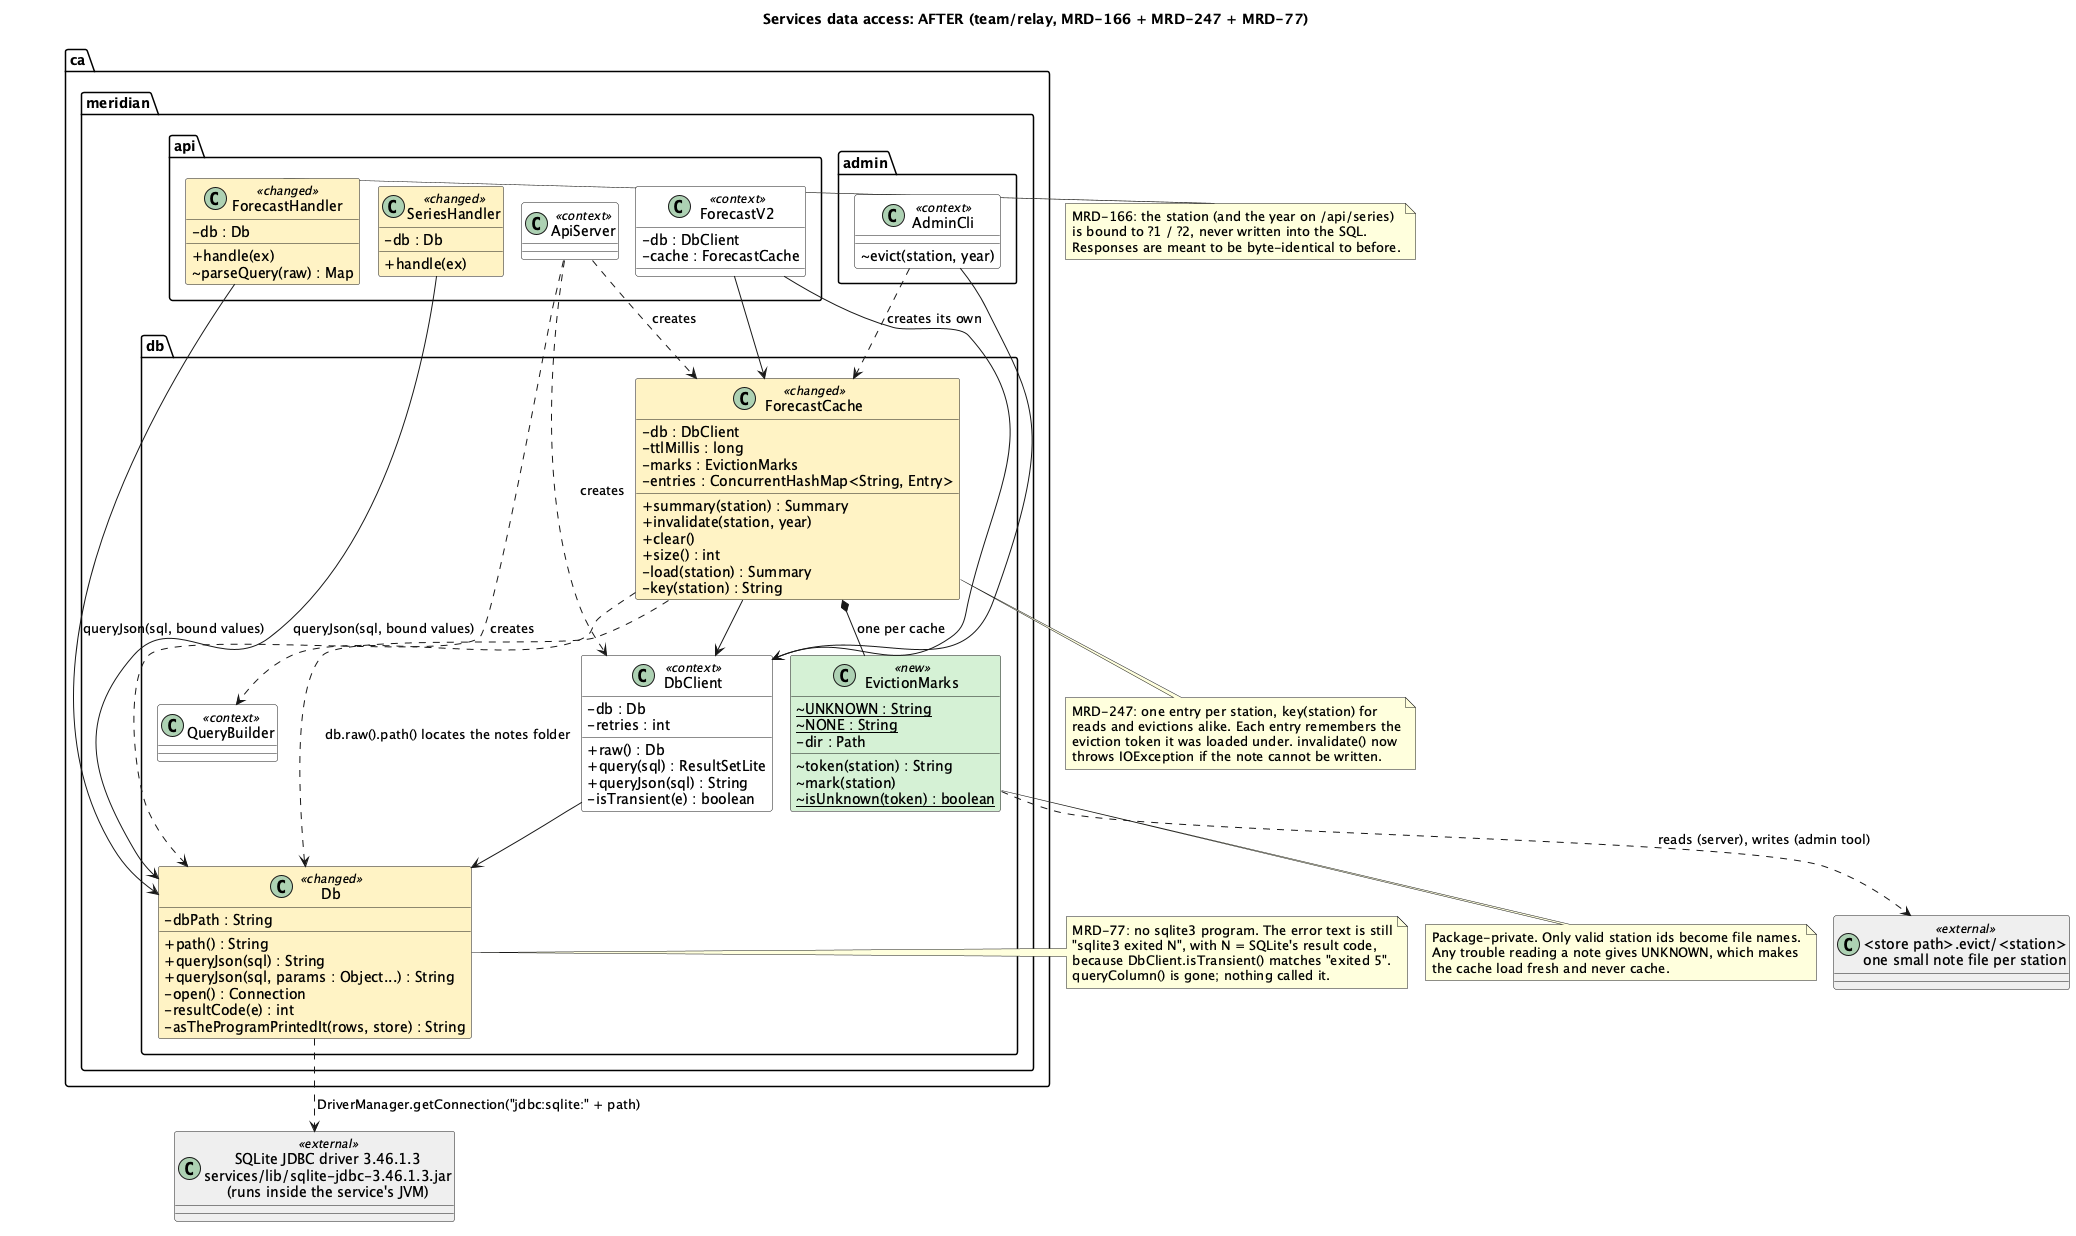

The diagram above was rendered by PlantUML. Its source (embedded in the PNG):
@startuml services-classes-after
' Services / API data-access classes on team/relay after Relay's A4 tickets
' MRD-166, MRD-247 and MRD-77 (Java half). Compare services-classes-before.puml.
' Reverse-engineered from services/src/ca/meridian on origin/team/relay (Nov 21, 2026).
' Green = new, yellow = changed, grey = outside the services code, white = unchanged context.
!pragma layout smetana
title Services data access: AFTER (team/relay, MRD-166 + MRD-247 + MRD-77)
skinparam classAttributeIconSize 0
skinparam shadowing false
skinparam class {
  BackgroundColor<<new>> #D5F0D5
  BackgroundColor<<changed>> #FFF3C4
  BackgroundColor<<external>> #EEEEEE
  BackgroundColor<<context>> #FFFFFF
}

package "ca.meridian.api" {
  class ApiServer <<context>>
  class ForecastHandler <<changed>> {
    -db : Db
    +handle(ex)
    ~parseQuery(raw) : Map
  }
  class SeriesHandler <<changed>> {
    -db : Db
    +handle(ex)
  }
  class ForecastV2 <<context>> {
    -db : DbClient
    -cache : ForecastCache
  }
}

package "ca.meridian.admin" {
  class AdminCli <<context>> {
    ~evict(station, year)
  }
}

package "ca.meridian.db" {
  class Db <<changed>> {
    -dbPath : String
    +path() : String
    +queryJson(sql) : String
    +queryJson(sql, params : Object...) : String
    -open() : Connection
    -resultCode(e) : int
    -asTheProgramPrintedIt(rows, store) : String
  }
  class DbClient <<context>> {
    -db : Db
    -retries : int
    +raw() : Db
    +query(sql) : ResultSetLite
    +queryJson(sql) : String
    -isTransient(e) : boolean
  }
  class ForecastCache <<changed>> {
    -db : DbClient
    -ttlMillis : long
    -marks : EvictionMarks
    -entries : ConcurrentHashMap<String, Entry>
    +summary(station) : Summary
    +invalidate(station, year)
    +clear()
    +size() : int
    -load(station) : Summary
    -key(station) : String
  }
  class EvictionMarks <<new>> {
    ~{static} UNKNOWN : String
    ~{static} NONE : String
    -dir : Path
    ~token(station) : String
    ~mark(station)
    ~{static} isUnknown(token) : boolean
  }
  class QueryBuilder <<context>>
}

class "SQLite JDBC driver 3.46.1.3\nservices/lib/sqlite-jdbc-3.46.1.3.jar\n(runs inside the service's JVM)" as Driver <<external>>
class "<store path>.evict/<station>\none small note file per station" as Notes <<external>>

ApiServer ..> Db : creates
ApiServer ..> DbClient : creates
ApiServer ..> ForecastCache : creates
ForecastHandler --> Db : queryJson(sql, bound values)
SeriesHandler --> Db : queryJson(sql, bound values)
ForecastV2 --> DbClient
ForecastV2 --> ForecastCache
AdminCli --> DbClient
AdminCli ..> ForecastCache : creates its own
DbClient --> Db
ForecastCache --> DbClient
ForecastCache ..> QueryBuilder
ForecastCache *-- EvictionMarks : one per cache
EvictionMarks ..> Notes : reads (server), writes (admin tool)
Db ..> Driver : DriverManager.getConnection("jdbc:sqlite:" + path)
ForecastCache ..> Db : db.raw().path() locates the notes folder

note right of ForecastHandler
  MRD-166: the station (and the year on /api/series)
  is bound to ?1 / ?2, never written into the SQL.
  Responses are meant to be byte-identical to before.
end note

note bottom of ForecastCache
  MRD-247: one entry per station, key(station) for
  reads and evictions alike. Each entry remembers the
  eviction token it was loaded under. invalidate() now
  throws IOException if the note cannot be written.
end note

note right of Db
  MRD-77: no sqlite3 program. The error text is still
  "sqlite3 exited N", with N = SQLite's result code,
  because DbClient.isTransient() matches "exited 5".
  queryColumn() is gone; nothing called it.
end note

note bottom of EvictionMarks
  Package-private. Only valid station ids become file names.
  Any trouble reading a note gives UNKNOWN, which makes
  the cache load fresh and never cache.
end note
@enduml